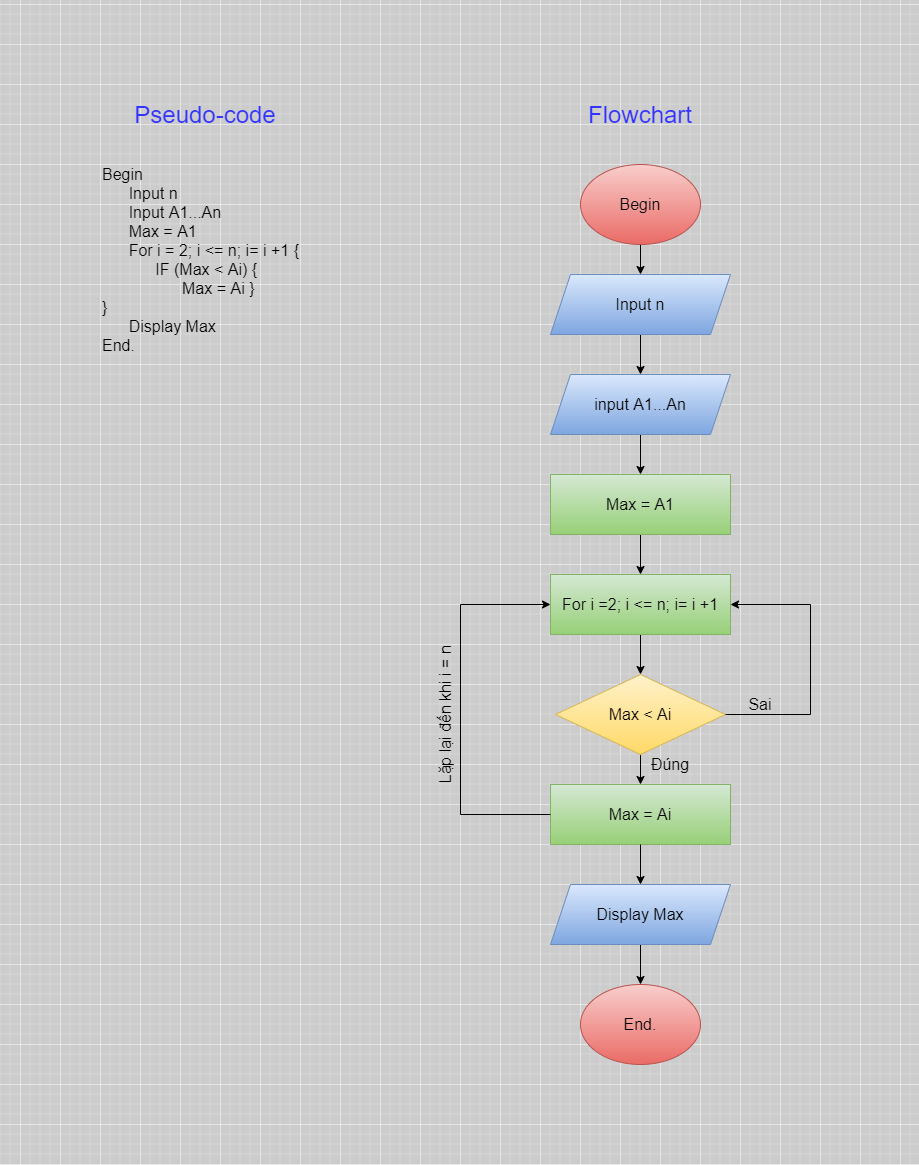

The diagram above was exported from draw.io. Its source (the exported page's mxGraphModel, read from the mxfile embedded in the PNG):
<mxGraphModel dx="994" dy="524" grid="1" gridSize="10" guides="1" tooltips="1" connect="1" arrows="1" fold="1" page="1" pageScale="1" pageWidth="827" pageHeight="1169" background="#CCCCCC" math="0" shadow="0">
  <root>
    <mxCell id="0" />
    <mxCell id="1" parent="0" />
    <mxCell id="jpIJIMxpDMEIJkqFqJu9-6" value="" style="edgeStyle=orthogonalEdgeStyle;rounded=0;orthogonalLoop=1;jettySize=auto;html=1;" edge="1" parent="1" source="jpIJIMxpDMEIJkqFqJu9-1" target="jpIJIMxpDMEIJkqFqJu9-2">
      <mxGeometry relative="1" as="geometry" />
    </mxCell>
    <mxCell id="jpIJIMxpDMEIJkqFqJu9-1" value="&lt;font style=&quot;font-size: 16px&quot;&gt;Begin&lt;/font&gt;" style="ellipse;whiteSpace=wrap;html=1;gradientColor=#ea6b66;fillColor=#f8cecc;strokeColor=#b85450;" vertex="1" parent="1">
      <mxGeometry x="600" y="120" width="120" height="80" as="geometry" />
    </mxCell>
    <mxCell id="jpIJIMxpDMEIJkqFqJu9-7" value="" style="edgeStyle=orthogonalEdgeStyle;rounded=0;orthogonalLoop=1;jettySize=auto;html=1;" edge="1" parent="1" source="jpIJIMxpDMEIJkqFqJu9-2" target="jpIJIMxpDMEIJkqFqJu9-3">
      <mxGeometry relative="1" as="geometry" />
    </mxCell>
    <mxCell id="jpIJIMxpDMEIJkqFqJu9-2" value="&lt;font style=&quot;font-size: 16px&quot;&gt;Input n&lt;/font&gt;" style="shape=parallelogram;perimeter=parallelogramPerimeter;whiteSpace=wrap;html=1;fixedSize=1;gradientColor=#7ea6e0;fillColor=#dae8fc;strokeColor=#6c8ebf;" vertex="1" parent="1">
      <mxGeometry x="570" y="230" width="180" height="60" as="geometry" />
    </mxCell>
    <mxCell id="jpIJIMxpDMEIJkqFqJu9-8" value="" style="edgeStyle=orthogonalEdgeStyle;rounded=0;orthogonalLoop=1;jettySize=auto;html=1;" edge="1" parent="1" source="jpIJIMxpDMEIJkqFqJu9-3" target="jpIJIMxpDMEIJkqFqJu9-5">
      <mxGeometry relative="1" as="geometry" />
    </mxCell>
    <mxCell id="jpIJIMxpDMEIJkqFqJu9-3" value="&lt;font style=&quot;font-size: 16px&quot;&gt;input A1...An&lt;/font&gt;" style="shape=parallelogram;perimeter=parallelogramPerimeter;whiteSpace=wrap;html=1;fixedSize=1;gradientColor=#7ea6e0;fillColor=#dae8fc;strokeColor=#6c8ebf;" vertex="1" parent="1">
      <mxGeometry x="570" y="330" width="180" height="60" as="geometry" />
    </mxCell>
    <mxCell id="jpIJIMxpDMEIJkqFqJu9-11" value="" style="edgeStyle=orthogonalEdgeStyle;rounded=0;orthogonalLoop=1;jettySize=auto;html=1;" edge="1" parent="1" source="jpIJIMxpDMEIJkqFqJu9-4" target="jpIJIMxpDMEIJkqFqJu9-10">
      <mxGeometry relative="1" as="geometry" />
    </mxCell>
    <mxCell id="jpIJIMxpDMEIJkqFqJu9-4" value="&lt;font style=&quot;font-size: 16px&quot;&gt;For i =2; i &amp;lt;= n; i= i +1&lt;/font&gt;" style="rounded=0;whiteSpace=wrap;html=1;gradientColor=#97d077;fillColor=#d5e8d4;strokeColor=#82b366;" vertex="1" parent="1">
      <mxGeometry x="570" y="530" width="180" height="60" as="geometry" />
    </mxCell>
    <mxCell id="jpIJIMxpDMEIJkqFqJu9-9" value="" style="edgeStyle=orthogonalEdgeStyle;rounded=0;orthogonalLoop=1;jettySize=auto;html=1;" edge="1" parent="1" source="jpIJIMxpDMEIJkqFqJu9-5" target="jpIJIMxpDMEIJkqFqJu9-4">
      <mxGeometry relative="1" as="geometry" />
    </mxCell>
    <mxCell id="jpIJIMxpDMEIJkqFqJu9-5" value="&lt;font style=&quot;font-size: 16px&quot;&gt;Max = A1&lt;/font&gt;" style="rounded=0;whiteSpace=wrap;html=1;gradientColor=#97d077;fillColor=#d5e8d4;strokeColor=#82b366;" vertex="1" parent="1">
      <mxGeometry x="570" y="430" width="180" height="60" as="geometry" />
    </mxCell>
    <mxCell id="jpIJIMxpDMEIJkqFqJu9-12" style="edgeStyle=orthogonalEdgeStyle;rounded=0;orthogonalLoop=1;jettySize=auto;html=1;entryX=0.5;entryY=0;entryDx=0;entryDy=0;" edge="1" parent="1" source="jpIJIMxpDMEIJkqFqJu9-10" target="jpIJIMxpDMEIJkqFqJu9-14">
      <mxGeometry relative="1" as="geometry">
        <mxPoint x="490" y="750" as="targetPoint" />
      </mxGeometry>
    </mxCell>
    <mxCell id="jpIJIMxpDMEIJkqFqJu9-10" value="&lt;font style=&quot;font-size: 16px&quot;&gt;Max &amp;lt; Ai&lt;/font&gt;" style="rhombus;whiteSpace=wrap;html=1;rounded=0;gradientColor=#ffd966;fillColor=#fff2cc;strokeColor=#d6b656;" vertex="1" parent="1">
      <mxGeometry x="575" y="630" width="170" height="80" as="geometry" />
    </mxCell>
    <mxCell id="jpIJIMxpDMEIJkqFqJu9-14" value="&lt;font style=&quot;font-size: 16px&quot;&gt;Max = Ai&lt;/font&gt;" style="rounded=0;whiteSpace=wrap;html=1;gradientColor=#97d077;fillColor=#d5e8d4;strokeColor=#82b366;" vertex="1" parent="1">
      <mxGeometry x="570" y="740" width="180" height="60" as="geometry" />
    </mxCell>
    <mxCell id="jpIJIMxpDMEIJkqFqJu9-15" value="" style="endArrow=none;html=1;exitX=1;exitY=0.5;exitDx=0;exitDy=0;" edge="1" parent="1" source="jpIJIMxpDMEIJkqFqJu9-10">
      <mxGeometry width="50" height="50" relative="1" as="geometry">
        <mxPoint x="720" y="590" as="sourcePoint" />
        <mxPoint x="830" y="670" as="targetPoint" />
      </mxGeometry>
    </mxCell>
    <mxCell id="jpIJIMxpDMEIJkqFqJu9-16" value="" style="endArrow=none;html=1;" edge="1" parent="1">
      <mxGeometry width="50" height="50" relative="1" as="geometry">
        <mxPoint x="830" y="670" as="sourcePoint" />
        <mxPoint x="830" y="560" as="targetPoint" />
      </mxGeometry>
    </mxCell>
    <mxCell id="jpIJIMxpDMEIJkqFqJu9-17" value="" style="endArrow=classic;html=1;entryX=1;entryY=0.5;entryDx=0;entryDy=0;" edge="1" parent="1" target="jpIJIMxpDMEIJkqFqJu9-4">
      <mxGeometry width="50" height="50" relative="1" as="geometry">
        <mxPoint x="830" y="560" as="sourcePoint" />
        <mxPoint x="770" y="540" as="targetPoint" />
      </mxGeometry>
    </mxCell>
    <mxCell id="jpIJIMxpDMEIJkqFqJu9-18" value="" style="endArrow=classic;html=1;exitX=0.5;exitY=1;exitDx=0;exitDy=0;" edge="1" parent="1" source="jpIJIMxpDMEIJkqFqJu9-14" target="jpIJIMxpDMEIJkqFqJu9-20">
      <mxGeometry width="50" height="50" relative="1" as="geometry">
        <mxPoint x="720" y="890" as="sourcePoint" />
        <mxPoint x="490" y="850" as="targetPoint" />
      </mxGeometry>
    </mxCell>
    <mxCell id="jpIJIMxpDMEIJkqFqJu9-23" value="" style="edgeStyle=orthogonalEdgeStyle;rounded=0;orthogonalLoop=1;jettySize=auto;html=1;" edge="1" parent="1" source="jpIJIMxpDMEIJkqFqJu9-20" target="jpIJIMxpDMEIJkqFqJu9-22">
      <mxGeometry relative="1" as="geometry" />
    </mxCell>
    <mxCell id="jpIJIMxpDMEIJkqFqJu9-20" value="&lt;font style=&quot;font-size: 16px&quot;&gt;Display Max&lt;/font&gt;" style="shape=parallelogram;perimeter=parallelogramPerimeter;whiteSpace=wrap;html=1;fixedSize=1;gradientColor=#7ea6e0;fillColor=#dae8fc;strokeColor=#6c8ebf;" vertex="1" parent="1">
      <mxGeometry x="570" y="840" width="180" height="60" as="geometry" />
    </mxCell>
    <mxCell id="jpIJIMxpDMEIJkqFqJu9-21" value="&lt;div style=&quot;font-size: 16px&quot;&gt;&lt;font style=&quot;font-size: 16px&quot;&gt;Begin&lt;/font&gt;&lt;/div&gt;&lt;div style=&quot;font-size: 16px&quot;&gt;&lt;span&gt;&lt;font style=&quot;font-size: 16px&quot;&gt;&amp;nbsp; &amp;nbsp; &amp;nbsp; Input n&lt;/font&gt;&lt;/span&gt;&lt;/div&gt;&lt;div style=&quot;font-size: 16px&quot;&gt;&lt;font style=&quot;font-size: 16px&quot;&gt;&amp;nbsp; &amp;nbsp; &amp;nbsp; Input A1...An&lt;/font&gt;&lt;/div&gt;&lt;div style=&quot;font-size: 16px&quot;&gt;&lt;font style=&quot;font-size: 16px&quot;&gt;&amp;nbsp; &amp;nbsp; &amp;nbsp; Max = A1&lt;/font&gt;&lt;/div&gt;&lt;div style=&quot;font-size: 16px&quot;&gt;&lt;font style=&quot;font-size: 16px&quot;&gt;&amp;nbsp; &amp;nbsp; &amp;nbsp; For i = 2; i &amp;lt;= n; i= i +1 {&lt;/font&gt;&lt;/div&gt;&lt;div style=&quot;font-size: 16px&quot;&gt;&lt;font style=&quot;font-size: 16px&quot;&gt;&amp;nbsp; &amp;nbsp; &amp;nbsp; &amp;nbsp; &amp;nbsp; &amp;nbsp; IF (Max &amp;lt; Ai) {&lt;/font&gt;&lt;/div&gt;&lt;div style=&quot;font-size: 16px&quot;&gt;&lt;font style=&quot;font-size: 16px&quot;&gt;&amp;nbsp; &amp;nbsp; &amp;nbsp; &amp;nbsp; &amp;nbsp; &amp;nbsp; &amp;nbsp; &amp;nbsp; &amp;nbsp; Max = Ai }&lt;/font&gt;&lt;/div&gt;&lt;div style=&quot;font-size: 16px&quot;&gt;&lt;font style=&quot;font-size: 16px&quot;&gt;}&lt;/font&gt;&lt;/div&gt;&lt;div style=&quot;font-size: 16px&quot;&gt;&lt;font style=&quot;font-size: 16px&quot;&gt;&amp;nbsp; &amp;nbsp; &amp;nbsp; Display Max&lt;/font&gt;&lt;/div&gt;&lt;div style=&quot;font-size: 16px&quot;&gt;&lt;font style=&quot;font-size: 16px&quot;&gt;End.&lt;/font&gt;&lt;/div&gt;" style="text;html=1;align=left;verticalAlign=middle;resizable=0;points=[];autosize=1;" vertex="1" parent="1">
      <mxGeometry x="120" y="145" width="210" height="140" as="geometry" />
    </mxCell>
    <mxCell id="jpIJIMxpDMEIJkqFqJu9-22" value="&lt;font style=&quot;font-size: 16px&quot;&gt;End.&lt;/font&gt;" style="ellipse;whiteSpace=wrap;html=1;gradientColor=#ea6b66;fillColor=#f8cecc;strokeColor=#b85450;" vertex="1" parent="1">
      <mxGeometry x="600" y="940" width="120" height="80" as="geometry" />
    </mxCell>
    <mxCell id="jpIJIMxpDMEIJkqFqJu9-26" value="&lt;font style=&quot;font-size: 16px&quot;&gt;Đúng&lt;/font&gt;" style="text;html=1;strokeColor=none;fillColor=none;align=center;verticalAlign=middle;whiteSpace=wrap;rounded=0;rotation=0;" vertex="1" parent="1">
      <mxGeometry x="670" y="710" width="40" height="20" as="geometry" />
    </mxCell>
    <mxCell id="jpIJIMxpDMEIJkqFqJu9-27" value="&lt;font style=&quot;font-size: 16px&quot;&gt;Sai&lt;/font&gt;" style="text;html=1;strokeColor=none;fillColor=none;align=center;verticalAlign=middle;whiteSpace=wrap;rounded=0;" vertex="1" parent="1">
      <mxGeometry x="760" y="650" width="40" height="20" as="geometry" />
    </mxCell>
    <mxCell id="jpIJIMxpDMEIJkqFqJu9-29" value="" style="endArrow=none;html=1;entryX=0;entryY=0.5;entryDx=0;entryDy=0;" edge="1" parent="1" target="jpIJIMxpDMEIJkqFqJu9-14">
      <mxGeometry width="50" height="50" relative="1" as="geometry">
        <mxPoint x="480" y="770" as="sourcePoint" />
        <mxPoint x="530" y="750" as="targetPoint" />
      </mxGeometry>
    </mxCell>
    <mxCell id="jpIJIMxpDMEIJkqFqJu9-30" value="" style="endArrow=none;html=1;" edge="1" parent="1">
      <mxGeometry width="50" height="50" relative="1" as="geometry">
        <mxPoint x="480" y="770" as="sourcePoint" />
        <mxPoint x="480" y="560" as="targetPoint" />
      </mxGeometry>
    </mxCell>
    <mxCell id="jpIJIMxpDMEIJkqFqJu9-31" value="" style="endArrow=classic;html=1;entryX=0;entryY=0.5;entryDx=0;entryDy=0;" edge="1" parent="1" target="jpIJIMxpDMEIJkqFqJu9-4">
      <mxGeometry width="50" height="50" relative="1" as="geometry">
        <mxPoint x="480" y="560" as="sourcePoint" />
        <mxPoint x="530" y="650" as="targetPoint" />
      </mxGeometry>
    </mxCell>
    <mxCell id="jpIJIMxpDMEIJkqFqJu9-33" value="&lt;font style=&quot;font-size: 16px&quot;&gt;Lặp lại đến khi i = n&lt;/font&gt;" style="text;html=1;strokeColor=none;fillColor=none;align=center;verticalAlign=middle;whiteSpace=wrap;rounded=0;rotation=270;" vertex="1" parent="1">
      <mxGeometry x="360" y="660" width="210" height="20" as="geometry" />
    </mxCell>
    <mxCell id="jpIJIMxpDMEIJkqFqJu9-34" value="&lt;font style=&quot;font-size: 24px&quot; color=&quot;#3333ff&quot;&gt;Pseudo-code&lt;/font&gt;" style="text;html=1;strokeColor=none;fillColor=none;align=center;verticalAlign=middle;whiteSpace=wrap;rounded=0;" vertex="1" parent="1">
      <mxGeometry x="150" y="60" width="150" height="20" as="geometry" />
    </mxCell>
    <mxCell id="jpIJIMxpDMEIJkqFqJu9-35" value="&lt;font style=&quot;font-size: 24px&quot; color=&quot;#3333ff&quot;&gt;Flowchart&lt;/font&gt;" style="text;html=1;strokeColor=none;fillColor=none;align=center;verticalAlign=middle;whiteSpace=wrap;rounded=0;" vertex="1" parent="1">
      <mxGeometry x="585" y="60" width="150" height="20" as="geometry" />
    </mxCell>
  </root>
</mxGraphModel>